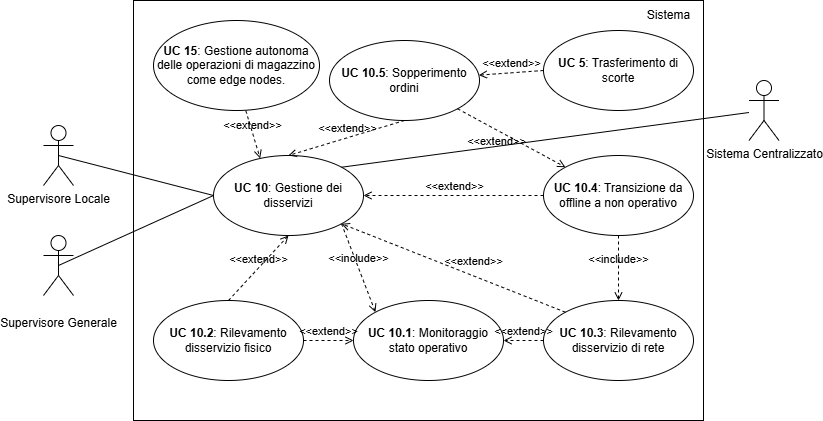

The diagram above was exported from draw.io. Its source (the exported page's mxGraphModel, read from the mxfile embedded in the PNG):
<mxGraphModel dx="1442" dy="785" grid="1" gridSize="10" guides="1" tooltips="1" connect="1" arrows="1" fold="1" page="1" pageScale="1" pageWidth="827" pageHeight="1169" math="0" shadow="0">
  <root>
    <mxCell id="0" />
    <mxCell id="1" parent="0" />
    <mxCell id="odCAkywZU3PmHM8Pxgra-1" value="&lt;div&gt;&lt;br&gt;&lt;/div&gt;&lt;div&gt;Supervisore Generale&lt;/div&gt;&lt;div&gt;&lt;br&gt;&lt;/div&gt;" style="shape=umlActor;verticalLabelPosition=bottom;verticalAlign=top;html=1;outlineConnect=0;" parent="1" vertex="1">
      <mxGeometry x="46" y="405" width="30" height="60" as="geometry" />
    </mxCell>
    <mxCell id="odCAkywZU3PmHM8Pxgra-2" value="" style="rounded=0;whiteSpace=wrap;html=1;" parent="1" vertex="1">
      <mxGeometry x="136" y="170" width="570" height="420" as="geometry" />
    </mxCell>
    <mxCell id="odCAkywZU3PmHM8Pxgra-3" value="&lt;b&gt;UC 10&lt;/b&gt;: Gestione dei disservizi" style="ellipse;whiteSpace=wrap;html=1;" parent="1" vertex="1">
      <mxGeometry x="216" y="325" width="150" height="80" as="geometry" />
    </mxCell>
    <mxCell id="odCAkywZU3PmHM8Pxgra-4" value="Sistema" style="text;html=1;align=center;verticalAlign=middle;resizable=0;points=[];autosize=1;strokeColor=none;fillColor=none;" parent="1" vertex="1">
      <mxGeometry x="636" y="170" width="70" height="30" as="geometry" />
    </mxCell>
    <mxCell id="odCAkywZU3PmHM8Pxgra-5" value="" style="endArrow=none;html=1;rounded=0;entryX=0;entryY=0.5;entryDx=0;entryDy=0;exitX=0.5;exitY=0.5;exitDx=0;exitDy=0;exitPerimeter=0;" parent="1" source="odCAkywZU3PmHM8Pxgra-1" target="odCAkywZU3PmHM8Pxgra-3" edge="1">
      <mxGeometry width="50" height="50" relative="1" as="geometry">
        <mxPoint x="138" y="370.86" as="sourcePoint" />
        <mxPoint x="308" y="410.86" as="targetPoint" />
      </mxGeometry>
    </mxCell>
    <mxCell id="odCAkywZU3PmHM8Pxgra-7" value="&lt;div&gt;Supervisore Locale&lt;/div&gt;&lt;div&gt;&lt;br&gt;&lt;/div&gt;&lt;div&gt;&lt;br&gt;&lt;/div&gt;" style="shape=umlActor;verticalLabelPosition=bottom;verticalAlign=top;html=1;outlineConnect=0;" parent="1" vertex="1">
      <mxGeometry x="46" y="295" width="30" height="60" as="geometry" />
    </mxCell>
    <mxCell id="odCAkywZU3PmHM8Pxgra-8" value="" style="endArrow=none;html=1;rounded=0;entryX=0;entryY=0.5;entryDx=0;entryDy=0;exitX=0.5;exitY=0.5;exitDx=0;exitDy=0;exitPerimeter=0;" parent="1" source="odCAkywZU3PmHM8Pxgra-7" target="odCAkywZU3PmHM8Pxgra-3" edge="1">
      <mxGeometry width="50" height="50" relative="1" as="geometry">
        <mxPoint x="9" y="490.86" as="sourcePoint" />
        <mxPoint x="306" y="411" as="targetPoint" />
      </mxGeometry>
    </mxCell>
    <mxCell id="odCAkywZU3PmHM8Pxgra-9" value="&lt;b&gt;UC 10.4&lt;/b&gt;: Transizione da offline a non operativo" style="ellipse;whiteSpace=wrap;html=1;" parent="1" vertex="1">
      <mxGeometry x="546" y="325" width="150" height="80" as="geometry" />
    </mxCell>
    <mxCell id="odCAkywZU3PmHM8Pxgra-11" value="&lt;b&gt;UC 10.1&lt;/b&gt;: Monitoraggio stato operativo" style="ellipse;whiteSpace=wrap;html=1;" parent="1" vertex="1">
      <mxGeometry x="356" y="470" width="150" height="80" as="geometry" />
    </mxCell>
    <mxCell id="odCAkywZU3PmHM8Pxgra-12" value="&lt;b&gt;UC 10.3&lt;/b&gt;: Rilevamento disservizio di rete" style="ellipse;whiteSpace=wrap;html=1;" parent="1" vertex="1">
      <mxGeometry x="546" y="470" width="150" height="80" as="geometry" />
    </mxCell>
    <mxCell id="odCAkywZU3PmHM8Pxgra-14" value="&lt;b&gt;UC 10.2&lt;/b&gt;: Rilevamento disservizio fisico" style="ellipse;whiteSpace=wrap;html=1;" parent="1" vertex="1">
      <mxGeometry x="156" y="470" width="150" height="80" as="geometry" />
    </mxCell>
    <mxCell id="odCAkywZU3PmHM8Pxgra-15" value="&amp;lt;&amp;lt;extend&amp;gt;&amp;gt;" style="html=1;verticalAlign=bottom;labelBackgroundColor=none;endArrow=open;endFill=0;dashed=1;rounded=0;exitX=1;exitY=0.5;exitDx=0;exitDy=0;entryX=0;entryY=0.5;entryDx=0;entryDy=0;" parent="1" source="odCAkywZU3PmHM8Pxgra-14" target="odCAkywZU3PmHM8Pxgra-11" edge="1">
      <mxGeometry x="-0.0043" width="160" relative="1" as="geometry">
        <mxPoint x="231" y="340" as="sourcePoint" />
        <mxPoint x="298" y="392" as="targetPoint" />
        <mxPoint as="offset" />
      </mxGeometry>
    </mxCell>
    <mxCell id="odCAkywZU3PmHM8Pxgra-17" value="&amp;lt;&amp;lt;include&amp;gt;&amp;gt;" style="html=1;verticalAlign=bottom;labelBackgroundColor=none;endArrow=open;endFill=0;dashed=1;rounded=0;exitX=1;exitY=1;exitDx=0;exitDy=0;entryX=0;entryY=0;entryDx=0;entryDy=0;" parent="1" source="odCAkywZU3PmHM8Pxgra-3" target="odCAkywZU3PmHM8Pxgra-11" edge="1">
      <mxGeometry width="160" relative="1" as="geometry">
        <mxPoint x="546" y="410" as="sourcePoint" />
        <mxPoint x="386" y="490" as="targetPoint" />
      </mxGeometry>
    </mxCell>
    <mxCell id="odCAkywZU3PmHM8Pxgra-18" value="&amp;lt;&amp;lt;extend&amp;gt;&amp;gt;" style="html=1;verticalAlign=bottom;labelBackgroundColor=none;endArrow=open;endFill=0;dashed=1;rounded=0;exitX=0.5;exitY=0;exitDx=0;exitDy=0;entryX=0.5;entryY=1;entryDx=0;entryDy=0;" parent="1" source="odCAkywZU3PmHM8Pxgra-14" target="odCAkywZU3PmHM8Pxgra-3" edge="1">
      <mxGeometry x="-0.0056" width="160" relative="1" as="geometry">
        <mxPoint x="611" y="320" as="sourcePoint" />
        <mxPoint x="621" y="370" as="targetPoint" />
        <mxPoint as="offset" />
      </mxGeometry>
    </mxCell>
    <mxCell id="qOnXadisEm1AhrOWNNso-1" value="&lt;b&gt;UC 10.5&lt;/b&gt;: Sopperimento ordini" style="ellipse;whiteSpace=wrap;html=1;" parent="1" vertex="1">
      <mxGeometry x="332" y="210" width="150" height="80" as="geometry" />
    </mxCell>
    <mxCell id="qOnXadisEm1AhrOWNNso-2" value="&amp;lt;&amp;lt;extend&amp;gt;&amp;gt;" style="html=1;verticalAlign=bottom;labelBackgroundColor=none;endArrow=open;endFill=0;dashed=1;rounded=0;exitX=0;exitY=0;exitDx=0;exitDy=0;entryX=1;entryY=1;entryDx=0;entryDy=0;" parent="1" source="odCAkywZU3PmHM8Pxgra-12" target="odCAkywZU3PmHM8Pxgra-3" edge="1">
      <mxGeometry x="-0.1621" y="-5" width="160" relative="1" as="geometry">
        <mxPoint x="451" y="500" as="sourcePoint" />
        <mxPoint x="393" y="418" as="targetPoint" />
        <mxPoint as="offset" />
      </mxGeometry>
    </mxCell>
    <mxCell id="qOnXadisEm1AhrOWNNso-3" value="&amp;lt;&amp;lt;extend&amp;gt;&amp;gt;" style="html=1;verticalAlign=bottom;labelBackgroundColor=none;endArrow=open;endFill=0;dashed=1;rounded=0;entryX=1;entryY=0.5;entryDx=0;entryDy=0;exitX=0;exitY=0.5;exitDx=0;exitDy=0;" parent="1" source="odCAkywZU3PmHM8Pxgra-9" target="odCAkywZU3PmHM8Pxgra-3" edge="1">
      <mxGeometry x="-0.0056" width="160" relative="1" as="geometry">
        <mxPoint x="568" y="452" as="sourcePoint" />
        <mxPoint x="415" y="390" as="targetPoint" />
        <mxPoint as="offset" />
      </mxGeometry>
    </mxCell>
    <mxCell id="qOnXadisEm1AhrOWNNso-4" value="&amp;lt;&amp;lt;extend&amp;gt;&amp;gt;" style="html=1;verticalAlign=bottom;labelBackgroundColor=none;endArrow=open;endFill=0;dashed=1;rounded=0;entryX=0.5;entryY=0;entryDx=0;entryDy=0;exitX=0.5;exitY=1;exitDx=0;exitDy=0;" parent="1" source="qOnXadisEm1AhrOWNNso-1" target="odCAkywZU3PmHM8Pxgra-3" edge="1">
      <mxGeometry x="-0.0056" width="160" relative="1" as="geometry">
        <mxPoint x="546" y="360" as="sourcePoint" />
        <mxPoint x="393" y="362" as="targetPoint" />
        <mxPoint as="offset" />
      </mxGeometry>
    </mxCell>
    <mxCell id="qOnXadisEm1AhrOWNNso-5" value="&amp;lt;&amp;lt;extend&amp;gt;&amp;gt;" style="html=1;verticalAlign=bottom;labelBackgroundColor=none;endArrow=open;endFill=0;dashed=1;rounded=0;exitX=0;exitY=0.5;exitDx=0;exitDy=0;entryX=1;entryY=0.5;entryDx=0;entryDy=0;" parent="1" source="odCAkywZU3PmHM8Pxgra-12" target="odCAkywZU3PmHM8Pxgra-11" edge="1">
      <mxGeometry x="0.0008" width="160" relative="1" as="geometry">
        <mxPoint x="316" y="550" as="sourcePoint" />
        <mxPoint x="376" y="550" as="targetPoint" />
        <mxPoint as="offset" />
      </mxGeometry>
    </mxCell>
    <mxCell id="qOnXadisEm1AhrOWNNso-6" value="&amp;lt;&amp;lt;extend&amp;gt;&amp;gt;" style="html=1;verticalAlign=bottom;labelBackgroundColor=none;endArrow=open;endFill=0;dashed=1;rounded=0;entryX=0;entryY=0;entryDx=0;entryDy=0;exitX=1;exitY=1;exitDx=0;exitDy=0;" parent="1" source="qOnXadisEm1AhrOWNNso-1" target="odCAkywZU3PmHM8Pxgra-9" edge="1">
      <mxGeometry x="-0.1243" y="-18" width="160" relative="1" as="geometry">
        <mxPoint x="546" y="345" as="sourcePoint" />
        <mxPoint x="393" y="362" as="targetPoint" />
        <mxPoint as="offset" />
      </mxGeometry>
    </mxCell>
    <mxCell id="qOnXadisEm1AhrOWNNso-7" value="&amp;lt;&amp;lt;include&amp;gt;&amp;gt;" style="html=1;verticalAlign=bottom;labelBackgroundColor=none;endArrow=open;endFill=0;dashed=1;rounded=0;exitX=0.5;exitY=1;exitDx=0;exitDy=0;entryX=0.5;entryY=0;entryDx=0;entryDy=0;" parent="1" source="odCAkywZU3PmHM8Pxgra-9" target="odCAkywZU3PmHM8Pxgra-12" edge="1">
      <mxGeometry width="160" relative="1" as="geometry">
        <mxPoint x="393" y="418" as="sourcePoint" />
        <mxPoint x="451" y="510" as="targetPoint" />
      </mxGeometry>
    </mxCell>
    <mxCell id="S4PnwEYn-F4r4poADqUt-1" value="&lt;b&gt;UC 5&lt;/b&gt;: Trasferimento di scorte" style="ellipse;whiteSpace=wrap;html=1;" parent="1" vertex="1">
      <mxGeometry x="546" y="200" width="150" height="80" as="geometry" />
    </mxCell>
    <mxCell id="aQWgONQM18NQIVAVpSfe-1" value="&amp;lt;&amp;lt;extend&amp;gt;&amp;gt;" style="html=1;verticalAlign=bottom;labelBackgroundColor=none;endArrow=open;endFill=0;dashed=1;rounded=0;exitX=0;exitY=0.5;exitDx=0;exitDy=0;" parent="1" source="S4PnwEYn-F4r4poADqUt-1" target="qOnXadisEm1AhrOWNNso-1" edge="1">
      <mxGeometry x="-0.0056" width="160" relative="1" as="geometry">
        <mxPoint x="468" y="258" as="sourcePoint" />
        <mxPoint x="340" y="350" as="targetPoint" />
        <mxPoint as="offset" />
      </mxGeometry>
    </mxCell>
    <mxCell id="jsIJHfPqqv_zphjfF05Q-1" value="&lt;b&gt;UC 15&lt;/b&gt;: Gestione autonoma delle operazioni di magazzino come edge nodes." style="ellipse;whiteSpace=wrap;html=1;" parent="1" vertex="1">
      <mxGeometry x="156" y="190" width="166" height="90" as="geometry" />
    </mxCell>
    <mxCell id="jsIJHfPqqv_zphjfF05Q-2" value="&amp;lt;&amp;lt;extend&amp;gt;&amp;gt;" style="html=1;verticalAlign=bottom;labelBackgroundColor=none;endArrow=open;endFill=0;dashed=1;rounded=0;entryX=0.311;entryY=0.036;entryDx=0;entryDy=0;exitX=0.556;exitY=1.002;exitDx=0;exitDy=0;exitPerimeter=0;entryPerimeter=0;" parent="1" source="jsIJHfPqqv_zphjfF05Q-1" target="odCAkywZU3PmHM8Pxgra-3" edge="1">
      <mxGeometry x="-0.0056" width="160" relative="1" as="geometry">
        <mxPoint x="308" y="307.5" as="sourcePoint" />
        <mxPoint x="192" y="342.5" as="targetPoint" />
        <mxPoint as="offset" />
      </mxGeometry>
    </mxCell>
    <mxCell id="KAvfzzJQCoWNZDNjDVSG-1" value="&lt;div&gt;Sistema Centralizzato&lt;/div&gt;&lt;div&gt;&lt;br&gt;&lt;/div&gt;&lt;div&gt;&lt;br&gt;&lt;/div&gt;" style="shape=umlActor;verticalLabelPosition=bottom;verticalAlign=top;html=1;outlineConnect=0;" parent="1" vertex="1">
      <mxGeometry x="751.5" y="250" width="30" height="60" as="geometry" />
    </mxCell>
    <mxCell id="KAvfzzJQCoWNZDNjDVSG-2" value="" style="endArrow=none;html=1;rounded=0;exitX=1;exitY=0;exitDx=0;exitDy=0;" parent="1" source="odCAkywZU3PmHM8Pxgra-3" target="KAvfzzJQCoWNZDNjDVSG-1" edge="1">
      <mxGeometry width="50" height="50" relative="1" as="geometry">
        <mxPoint x="460.5" y="337" as="sourcePoint" />
        <mxPoint x="916" y="636" as="targetPoint" />
      </mxGeometry>
    </mxCell>
  </root>
</mxGraphModel>